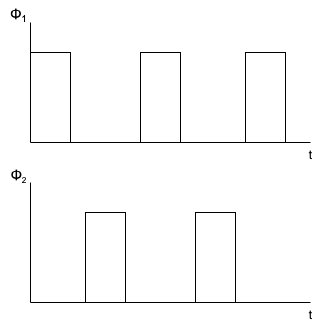

The diagram above was exported from draw.io. Its source (the exported page's mxGraphModel, read from the mxfile embedded in the PNG):
<mxGraphModel dx="720" dy="456" grid="1" gridSize="10" guides="1" tooltips="1" connect="1" arrows="1" fold="1" page="1" pageScale="1" pageWidth="827" pageHeight="1169" math="0" shadow="0">
  <root>
    <mxCell id="0" />
    <mxCell id="1" parent="0" />
    <mxCell id="I2Mbla8oB5JR3Af6UmUQ-1" value="" style="endArrow=none;html=1;rounded=0;" edge="1" parent="1">
      <mxGeometry width="50" height="50" relative="1" as="geometry">
        <mxPoint x="360" y="400" as="sourcePoint" />
        <mxPoint x="360" y="280" as="targetPoint" />
      </mxGeometry>
    </mxCell>
    <mxCell id="I2Mbla8oB5JR3Af6UmUQ-2" value="" style="endArrow=none;html=1;rounded=0;" edge="1" parent="1">
      <mxGeometry width="50" height="50" relative="1" as="geometry">
        <mxPoint x="640" y="400" as="sourcePoint" />
        <mxPoint x="360" y="400" as="targetPoint" />
      </mxGeometry>
    </mxCell>
    <mxCell id="I2Mbla8oB5JR3Af6UmUQ-3" value="&lt;span style=&quot;font-family: Arial, sans-serif; font-size: 14px; text-align: left; text-wrap-mode: wrap; background-color: rgb(255, 255, 255);&quot;&gt;Φ&lt;/span&gt;&lt;sub style=&quot;font-family: Arial, sans-serif; text-align: left; text-wrap-mode: wrap; background-color: rgb(255, 255, 255);&quot;&gt;1&lt;/sub&gt;&lt;span style=&quot;font-family: Arial, sans-serif; font-size: 14px; text-align: left; text-wrap-mode: wrap; background-color: rgb(255, 255, 255);&quot;&gt;&amp;nbsp;&lt;/span&gt;" style="text;html=1;align=center;verticalAlign=middle;resizable=0;points=[];autosize=1;strokeColor=none;fillColor=none;" vertex="1" parent="1">
      <mxGeometry x="330" y="258" width="40" height="30" as="geometry" />
    </mxCell>
    <mxCell id="I2Mbla8oB5JR3Af6UmUQ-4" value="t" style="text;html=1;align=center;verticalAlign=middle;resizable=0;points=[];autosize=1;strokeColor=none;fillColor=none;" vertex="1" parent="1">
      <mxGeometry x="625" y="398" width="30" height="30" as="geometry" />
    </mxCell>
    <mxCell id="I2Mbla8oB5JR3Af6UmUQ-5" value="" style="endArrow=none;html=1;rounded=0;" edge="1" parent="1">
      <mxGeometry width="50" height="50" relative="1" as="geometry">
        <mxPoint x="360" y="560" as="sourcePoint" />
        <mxPoint x="360" y="440" as="targetPoint" />
      </mxGeometry>
    </mxCell>
    <mxCell id="I2Mbla8oB5JR3Af6UmUQ-6" value="" style="endArrow=none;html=1;rounded=0;" edge="1" parent="1">
      <mxGeometry width="50" height="50" relative="1" as="geometry">
        <mxPoint x="640" y="560" as="sourcePoint" />
        <mxPoint x="360" y="560" as="targetPoint" />
      </mxGeometry>
    </mxCell>
    <mxCell id="I2Mbla8oB5JR3Af6UmUQ-7" value="&lt;span style=&quot;font-family: Arial, sans-serif; font-size: 14px; text-align: left; text-wrap-mode: wrap; background-color: rgb(255, 255, 255);&quot;&gt;Φ&lt;/span&gt;&lt;span style=&quot;font-family: Arial, sans-serif; text-align: left; text-wrap-mode: wrap; background-color: rgb(255, 255, 255); font-size: 10px;&quot;&gt;&lt;sub&gt;2&lt;/sub&gt;&lt;/span&gt;&lt;span style=&quot;font-family: Arial, sans-serif; font-size: 14px; text-align: left; text-wrap-mode: wrap; background-color: rgb(255, 255, 255);&quot;&gt;&amp;nbsp;&lt;/span&gt;" style="text;html=1;align=center;verticalAlign=middle;resizable=0;points=[];autosize=1;strokeColor=none;fillColor=none;" vertex="1" parent="1">
      <mxGeometry x="330" y="418" width="40" height="30" as="geometry" />
    </mxCell>
    <mxCell id="I2Mbla8oB5JR3Af6UmUQ-8" value="t" style="text;html=1;align=center;verticalAlign=middle;resizable=0;points=[];autosize=1;strokeColor=none;fillColor=none;" vertex="1" parent="1">
      <mxGeometry x="625" y="558" width="30" height="30" as="geometry" />
    </mxCell>
    <mxCell id="I2Mbla8oB5JR3Af6UmUQ-20" value="" style="pointerEvents=1;verticalLabelPosition=bottom;shadow=0;dashed=0;align=center;html=1;verticalAlign=top;shape=mxgraph.electrical.waveforms.pulse_1;" vertex="1" parent="1">
      <mxGeometry x="390" y="470" width="90" height="90" as="geometry" />
    </mxCell>
    <mxCell id="I2Mbla8oB5JR3Af6UmUQ-21" value="" style="pointerEvents=1;verticalLabelPosition=bottom;shadow=0;dashed=0;align=center;html=1;verticalAlign=top;shape=mxgraph.electrical.waveforms.pulse_1;" vertex="1" parent="1">
      <mxGeometry x="445" y="310" width="90" height="90" as="geometry" />
    </mxCell>
    <mxCell id="I2Mbla8oB5JR3Af6UmUQ-23" value="" style="pointerEvents=1;verticalLabelPosition=bottom;shadow=0;dashed=0;align=center;html=1;verticalAlign=top;shape=mxgraph.electrical.waveforms.step_2;" vertex="1" parent="1">
      <mxGeometry x="360" y="310" width="80" height="90" as="geometry" />
    </mxCell>
    <mxCell id="I2Mbla8oB5JR3Af6UmUQ-24" value="" style="pointerEvents=1;verticalLabelPosition=bottom;shadow=0;dashed=0;align=center;html=1;verticalAlign=top;shape=mxgraph.electrical.waveforms.pulse_1;" vertex="1" parent="1">
      <mxGeometry x="500" y="470" width="90" height="90" as="geometry" />
    </mxCell>
    <mxCell id="I2Mbla8oB5JR3Af6UmUQ-25" value="" style="pointerEvents=1;verticalLabelPosition=bottom;shadow=0;dashed=0;align=center;html=1;verticalAlign=top;shape=mxgraph.electrical.waveforms.pulse_1;" vertex="1" parent="1">
      <mxGeometry x="550" y="310" width="90" height="90" as="geometry" />
    </mxCell>
  </root>
</mxGraphModel>